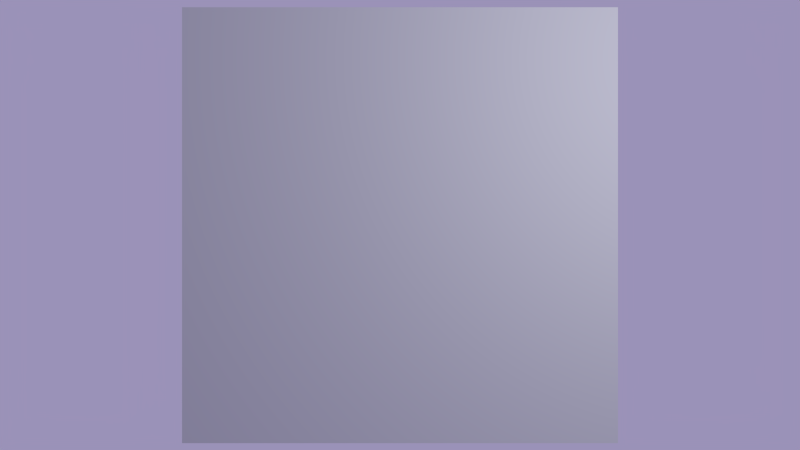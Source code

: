 # Source: alpha-blending.blend  (saved by Blender 2.78.0; exported with 4.5.12 LTS)
import bpy
from mathutils import Matrix  # noqa: F401  (used for matrix-valued properties, if any)

bpy.ops.wm.read_factory_settings(use_empty=True)
scene = bpy.context.scene
scene.name = 'Labomedia'

# ---- collections
col_collection_1_001 = bpy.data.collections.new('Collection 1.001'); scene.collection.children.link(col_collection_1_001)

# ---- materials (node trees are filled in below, after node groups)
mat_material = bpy.data.materials.new('Material')
mat_material.alpha_threshold = 0.0
mat_material.use_transparent_shadow = False
mat_material.preview_render_type = 'CUBE'
mat_material.diffuse_color = (0.4977, 0.5138, 0.5322, 1.0)
mat_material.roughness = 0.5
mat_material.line_color = (0.0, 0.0, 0.0, 1.0)
mat_transparent = bpy.data.materials.new('transparent')
mat_transparent.alpha_threshold = 0.0
mat_transparent.use_transparent_shadow = False
mat_transparent.roughness = 0.5

# ---- material node trees

# ---- world
world_bleu = bpy.data.worlds.new('bleu'); scene.world = world_bleu
world_bleu.color = (0.3257, 0.2873, 0.4784)
world_bleu.use_sun_shadow = False
world_bleu.sun_shadow_jitter_overblur = 0.0
world_bleu.cycles.sampling_method = 'NONE'
world_bleu.cycles.sample_map_resolution = 256

# ---- cameras
cam_camera = bpy.data.cameras.new('Camera')
cam_camera.clip_end = 100.0
cam_camera.lens = 35.0
cam_camera.sensor_width = 32.0
cam_camera.sensor_height = 18.0
cam_camera.ortho_scale = 7.314
cam_camera.dof.focus_distance = 0.0
cam_camera.dof.aperture_fstop = 128.0

# ---- lights
light_lamp = bpy.data.lights.new('Lamp', 'POINT')
light_lamp.transmission_factor = 0.0
light_lamp.cutoff_distance = 30.0
light_lamp.energy = 200.0
light_lamp.shadow_buffer_clip_start = 1.001
light_lamp.shadow_soft_size = 0.1
light_lamp.shadow_maximum_resolution = 0.006
light_lamp.use_absolute_resolution = True
light_lamp.cycles.use_multiple_importance_sampling = False

# ---- meshes
me_cube = bpy.data.meshes.new('Cube')
me_cube.from_pydata([(1.396, 1.396, -1.396), (1.396, -1.396, -1.396), (-1.396, -1.396, -1.396), (-1.396, 1.396, -1.396), (1.396, 1.396, 1.396), (1.396, -1.396, 1.396), (-1.396, -1.396, 1.396), (-1.396, 1.396, 1.396)], [], [(0, 1, 2, 3), (4, 7, 6, 5), (0, 4, 5, 1), (1, 5, 6, 2), (2, 6, 7, 3), (4, 0, 3, 7)])
me_cube.polygons.foreach_set('material_index', [1, 0, 1, 1, 1, 1])
_uv = me_cube.uv_layers.new(name='UVMap')
_uv.uv.foreach_set('vector', [0.0, 0.0, 1.0, 0.0, 1.0, 1.0, 0.0, 1.0, 1.0, 1.0, 0.0, 1.0, 1.192e-07, 0.0, 1.0, 1.192e-07, 0.0, 0.0, 1.0, 0.0, 1.0, 1.0, 0.0, 1.0, 0.0, 0.0, 1.0, 0.0, 1.0, 1.0, 0.0, 1.0, 0.0, 0.0, 1.0, 0.0, 1.0, 1.0, 0.0, 1.0, 0.0, 0.0, 1.0, 0.0, 1.0, 1.0, 0.0, 1.0])
me_cube.materials.append(mat_material)
me_cube.materials.append(mat_transparent)
me_cube.use_remesh_preserve_volume = False
me_cube.use_remesh_preserve_attributes = False
me_cube.use_mirror_vertex_groups = False
me_cube.update()

# ---- objects
ob_cube = bpy.data.objects.new('Cube', me_cube)
ob_lamp = bpy.data.objects.new('Lamp', light_lamp)
ob_camera = bpy.data.objects.new('Camera', cam_camera)

# ---- transforms, parenting, visibility, modifiers, constraints
ob_cube.location = (0.0, 0.0, 0.0)
ob_cube.rotation_euler = (1.571, 2.22e-16, 2.22e-16)
ob_cube.lock_rotations_4d = False
ob_cube.empty_display_type = 'ARROWS'
ob_cube.lineart.crease_threshold = 0.0
ob_lamp.location = (1.974, -4.085, 1.07)
ob_lamp.rotation_euler = (0.6503, 0.05522, 1.866)
ob_lamp.lock_rotations_4d = False
ob_lamp.empty_display_type = 'ARROWS'
ob_lamp.color = (0.0, 0.0, 0.0, 0.0)
ob_lamp.lineart.crease_threshold = 0.0
ob_camera.location = (0.0, -7.0, 0.0)
ob_camera.rotation_euler = (1.571, 2.22e-16, 2.22e-16)
ob_camera.lock_rotations_4d = False
ob_camera.empty_display_type = 'ARROWS'
ob_camera.color = (0.0, 0.0, 0.0, 0.0)
ob_camera.display_type = 'WIRE'
ob_camera.lineart.crease_threshold = 0.0

# ---- collection membership
col_collection_1_001.objects.link(ob_cube)
col_collection_1_001.objects.link(ob_lamp)
col_collection_1_001.objects.link(ob_camera)

# ---- scene / render settings (as saved in the file)
scene.camera = ob_camera
scene.frame_start = 1; scene.frame_end = 250; scene.frame_set(2)
scene.render.engine = 'BLENDER_EEVEE_NEXT'
scene.render.resolution_x = 1280
scene.render.resolution_y = 720
scene.render.resolution_percentage = 50
scene.render.dither_intensity = 0.0
scene.cycles.use_denoising = False
scene.cycles.samples = 10
scene.cycles.sampling_pattern = 'TABULATED_SOBOL'
scene.cycles.light_sampling_threshold = 0.0
scene.cycles.use_adaptive_sampling = False
scene.cycles.use_light_tree = False
scene.cycles.blur_glossy = 0.0
scene.cycles.pixel_filter_type = 'GAUSSIAN'
scene.cycles.sample_clamp_indirect = 0.0
scene.view_settings.view_transform = 'Standard'
bpy.context.view_layer.update()
